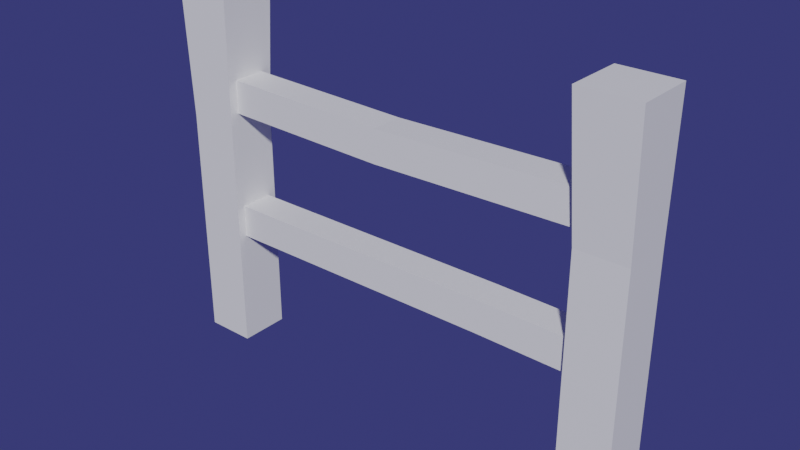 # Source: WoodenFence.blend  (saved by Blender 3.0.42; exported with 4.5.12 LTS)
import bpy
from mathutils import Matrix  # noqa: F401  (used for matrix-valued properties, if any)

bpy.ops.wm.read_factory_settings(use_empty=True)
scene = bpy.context.scene
scene.name = 'Scene'

# ---- materials (node trees are filled in below, after node groups)
mat_m_fence = bpy.data.materials.new('M_Fence')
mat_m_fence.use_transparent_shadow = False

# ---- material node trees
mat_m_fence.use_nodes = True; mat_m_fence.node_tree.nodes.clear()
_N = mat_m_fence.node_tree.nodes; _L = mat_m_fence.node_tree.links
n0 = _N.new('ShaderNodeBsdfPrincipled'); n0.name = 'Principled BSDF'; n0.location = (10, 300)
n0.distribution = 'GGX'
n0.subsurface_method = 'RANDOM_WALK_SKIN'
n0.inputs[3].default_value = 1.45
n0.inputs[27].default_value = (0.0, 0.0, 0.0, 1.0)
n0.inputs[28].default_value = 1.0
n1 = _N.new('ShaderNodeOutputMaterial'); n1.name = 'Material Output'; n1.location = (300, 300)
_L.new(n0.outputs[0], n1.inputs[0])
n1.is_active_output = True

# ---- world
world_world = bpy.data.worlds.new('World'); scene.world = world_world
world_world.use_nodes = True; world_world.node_tree.nodes.clear()
_N = world_world.node_tree.nodes; _L = world_world.node_tree.links
n0 = _N.new('ShaderNodeOutputWorld'); n0.name = 'World Output'; n0.location = (300, 300)
n1 = _N.new('ShaderNodeBackground'); n1.name = 'Background'; n1.location = (10, 300)
n1.inputs[0].default_value = (0.0345, 0.03697, 0.149, 1.0)
_L.new(n1.outputs[0], n0.inputs[0])
n0.is_active_output = True
world_world.color = (0.05088, 0.05088, 0.05088)
world_world.use_sun_shadow = False
world_world.sun_shadow_jitter_overblur = 0.0

# ---- meshes
me_woodenfence_mesh = bpy.data.meshes.new('WoodenFence_mesh')
me_woodenfence_mesh.from_pydata([(1.975, -0.1962, 0.0), (1.975, -0.1962, 1.93), (1.562, -0.1947, 0.0), (1.562, -0.1947, 1.93), (1.977, 0.2174, 0.0), (1.977, 0.2174, 1.93), (1.563, 0.2189, 0.0), (1.563, 0.2189, 1.93), (1.978, -0.2423, 2.999), (1.503, -0.2406, 2.999), (1.505, 0.2348, 2.999), (1.98, 0.233, 2.999), (-1.919, -0.2068, 0.0), (-1.919, -0.2068, 1.93), (-1.919, 0.2068, 0.0), (-1.919, 0.2068, 1.93), (-1.506, -0.2068, 0.0), (-1.506, -0.2068, 1.93), (-1.506, 0.2068, 0.0), (-1.506, 0.2068, 1.93), (-1.965, -0.21, 2.999), (-1.965, 0.2654, 2.999), (-1.49, 0.2654, 2.999), (-1.49, -0.21, 2.999), (-1.71, -0.1354, 0.9609), (-1.71, -0.1354, 1.232), (-1.71, 0.1354, 0.9609), (-1.71, 0.1354, 1.232), (1.71, -0.1354, 0.9609), (1.71, -0.1354, 1.232), (1.71, 0.1354, 0.9609), (1.71, 0.1354, 1.232), (0.7891, 0.1354, 0.9703), (0.7891, 0.1354, 1.241), (0.7891, -0.1354, 0.9703), (0.7891, -0.1354, 1.241), (-1.71, -0.1354, 2.038), (-1.71, -0.1354, 2.309), (-1.71, 0.1354, 2.038), (-1.71, 0.1354, 2.309), (1.71, -0.1354, 2.038), (1.71, -0.1354, 2.309), (1.71, 0.1354, 2.038), (1.71, 0.1354, 2.309), (-0.1049, 0.1354, 2.0), (-0.1049, 0.1354, 2.271), (-0.1049, -0.1354, 2.0), (-0.1049, -0.1354, 2.271)], [], [(0, 1, 3, 2), (2, 3, 7, 6), (6, 7, 5, 4), (4, 5, 1, 0), (2, 6, 4, 0), (7, 3, 9, 10), (10, 9, 8, 11), (5, 7, 10, 11), (3, 1, 8, 9), (1, 5, 11, 8), (12, 13, 15, 14), (14, 15, 19, 18), (18, 19, 17, 16), (16, 17, 13, 12), (14, 18, 16, 12), (19, 15, 21, 22), (22, 21, 20, 23), (17, 19, 22, 23), (15, 13, 20, 21), (13, 17, 23, 20), (32, 33, 31, 30), (34, 35, 25, 24), (32, 30, 28, 34), (33, 27, 25, 35), (31, 33, 35, 29), (26, 32, 34, 24), (28, 29, 35, 34), (26, 27, 33, 32), (44, 45, 43, 42), (46, 47, 37, 36), (44, 42, 40, 46), (45, 39, 37, 47), (43, 45, 47, 41), (38, 44, 46, 36), (40, 41, 47, 46), (38, 39, 45, 44)])
_uv = me_woodenfence_mesh.uv_layers.new(name='UVMap')
_uv.uv.foreach_set('vector', [0.375, 0.0, 0.625, 0.0, 0.625, 0.25, 0.375, 0.25, 0.375, 0.25, 0.625, 0.25, 0.625, 0.5, 0.375, 0.5, 0.375, 0.5, 0.625, 0.5, 0.625, 0.75, 0.375, 0.75, 0.375, 0.75, 0.625, 0.75, 0.625, 1.0, 0.375, 1.0, 0.125, 0.5, 0.375, 0.5, 0.375, 0.75, 0.125, 0.75, 0.625, 0.5, 0.625, 0.25, 0.625, 0.25, 0.625, 0.5, 0.625, 0.5, 0.875, 0.5, 0.875, 0.75, 0.625, 0.75, 0.625, 0.75, 0.625, 0.5, 0.625, 0.5, 0.625, 0.75, 0.625, 0.25, 0.625, 0.0, 0.625, 0.0, 0.625, 0.25, 0.625, 1.0, 0.625, 0.75, 0.625, 0.75, 0.625, 1.0, 0.375, 0.0, 0.625, 0.0, 0.625, 0.25, 0.375, 0.25, 0.375, 0.25, 0.625, 0.25, 0.625, 0.5, 0.375, 0.5, 0.375, 0.5, 0.625, 0.5, 0.625, 0.75, 0.375, 0.75, 0.375, 0.75, 0.625, 0.75, 0.625, 1.0, 0.375, 1.0, 0.125, 0.5, 0.375, 0.5, 0.375, 0.75, 0.125, 0.75, 0.625, 0.5, 0.625, 0.25, 0.625, 0.25, 0.625, 0.5, 0.625, 0.5, 0.875, 0.5, 0.875, 0.75, 0.625, 0.75, 0.625, 0.75, 0.625, 0.5, 0.625, 0.5, 0.625, 0.75, 0.625, 0.25, 0.625, 0.0, 0.625, 0.0, 0.625, 0.25, 0.625, 1.0, 0.625, 0.75, 0.625, 0.75, 0.625, 1.0, 0.375, 0.4375, 0.625, 0.4375, 0.625, 0.5, 0.375, 0.5, 0.375, 0.8125, 0.625, 0.8125, 0.625, 1.0, 0.375, 1.0, 0.3125, 0.5, 0.375, 0.5, 0.375, 0.75, 0.3125, 0.75, 0.6875, 0.5, 0.875, 0.5, 0.875, 0.75, 0.6875, 0.75, 0.625, 0.5, 0.6875, 0.5, 0.6875, 0.75, 0.625, 0.75, 0.125, 0.5, 0.3125, 0.5, 0.3125, 0.75, 0.125, 0.75, 0.375, 0.75, 0.625, 0.75, 0.625, 0.8125, 0.375, 0.8125, 0.375, 0.25, 0.625, 0.25, 0.625, 0.4375, 0.375, 0.4375, 0.375, 0.3618, 0.625, 0.3618, 0.625, 0.5, 0.375, 0.5, 0.375, 0.8882, 0.625, 0.8882, 0.625, 1.0, 0.375, 1.0, 0.2368, 0.5, 0.375, 0.5, 0.375, 0.75, 0.2368, 0.75, 0.7632, 0.5, 0.875, 0.5, 0.875, 0.75, 0.7632, 0.75, 0.625, 0.5, 0.7632, 0.5, 0.7632, 0.75, 0.625, 0.75, 0.125, 0.5, 0.2368, 0.5, 0.2368, 0.75, 0.125, 0.75, 0.375, 0.75, 0.625, 0.75, 0.625, 0.8882, 0.375, 0.8882, 0.375, 0.25, 0.625, 0.25, 0.625, 0.3618, 0.375, 0.3618])
me_woodenfence_mesh.materials.append(mat_m_fence)
me_woodenfence_mesh.use_remesh_fix_poles = True
me_woodenfence_mesh.use_remesh_preserve_attributes = False
me_woodenfence_mesh.update()

# ---- objects
ob_woodenfence = bpy.data.objects.new('WoodenFence', me_woodenfence_mesh)

# ---- transforms, parenting, visibility, modifiers, constraints
ob_woodenfence.location = (0.0, 0.0, 0.0)

# ---- collection membership
scene.collection.objects.link(ob_woodenfence)

# ---- scene / render settings (as saved in the file)
scene.frame_start = 1; scene.frame_end = 250; scene.frame_set(1)
scene.render.engine = 'BLENDER_EEVEE_NEXT'
scene.render.fps = 60
scene.cycles.use_denoising = False
scene.cycles.sampling_pattern = 'TABULATED_SOBOL'
scene.cycles.use_light_tree = False
scene.eevee.use_volumetric_shadows = True
scene.eevee.use_gtao = True
scene.eevee.use_raytracing = True
scene.view_settings.view_transform = 'Filmic'
bpy.context.view_layer.update()

# ---- added for rendering (the .blend has no active camera and no usable light): camera, sun
cam_auto = bpy.data.cameras.new('AutoCamera')
cam_auto.lens = 50.0
cam_auto.sensor_width = 36.0
cam_auto.clip_end = 1000.0
ob_auto_camera = bpy.data.objects.new('AutoCamera', cam_auto)
scene.collection.objects.link(ob_auto_camera)
ob_auto_camera.location = (4.61644, -5.51944, 5.18675)
ob_auto_camera.rotation_euler = (1.09748, -7.21219e-08, 0.694738)
scene.camera = ob_auto_camera
light_auto_sun = bpy.data.lights.new('AutoSun', 'SUN')
light_auto_sun.energy = 3.0
light_auto_sun.angle = 0.0523599
ob_auto_sun = bpy.data.objects.new('AutoSun', light_auto_sun)
scene.collection.objects.link(ob_auto_sun)
ob_auto_sun.rotation_euler = (0.872665, 0.174533, 0.523599)
bpy.context.view_layer.update()
